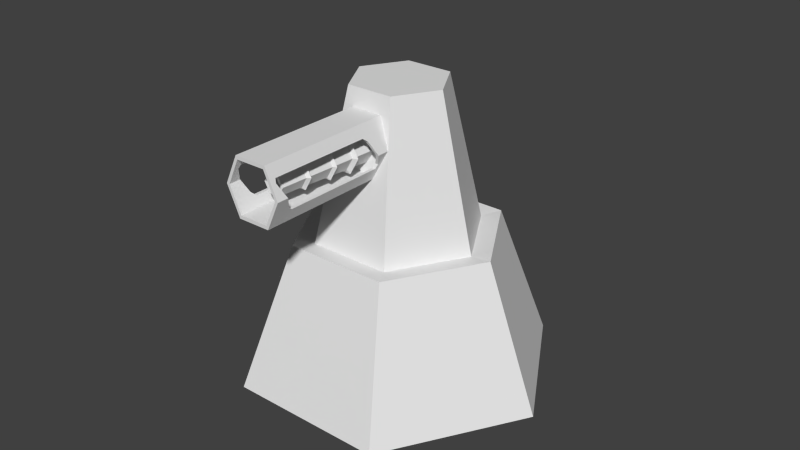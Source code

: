 # Source: Tower_EMP.blend  (saved by Blender 2.76.0; exported with 4.5.12 LTS)
import bpy
from mathutils import Matrix  # noqa: F401  (used for matrix-valued properties, if any)

bpy.ops.wm.read_factory_settings(use_empty=True)
scene = bpy.context.scene
scene.name = 'Scene'

# ---- collections
col_collection_1 = bpy.data.collections.new('Collection 1'); scene.collection.children.link(col_collection_1)

# ---- world
world_world = bpy.data.worlds.new('World'); scene.world = world_world
world_world.color = (0.05088, 0.05088, 0.05088)
world_world.use_sun_shadow = False
world_world.sun_shadow_jitter_overblur = 0.0
world_world.cycles.sampling_method = 'MANUAL'
world_world.cycles.sample_map_resolution = 256

# ---- meshes
me_cylinder = bpy.data.meshes.new('Cylinder')
me_cylinder.from_pydata([(0.0, 1.0, -0.5), (-1.682e-08, 0.4041, 0.4734), (0.866, 0.5, -0.5), (0.3499, 0.202, 0.4734), (0.866, -0.5, -0.5), (0.3499, -0.202, 0.4734), (-8.742e-08, -1.0, -0.5), (-5.218e-08, -0.4041, 0.4734), (-0.866, -0.5, -0.5), (-0.3499, -0.202, 0.4734), (-0.866, 0.5, -0.5), (-0.3499, 0.202, 0.4734), (0.5692, 0.3287, 0.5), (-6.809e-09, 0.6573, 0.5), (0.5692, -0.3287, 0.5), (-6.427e-08, -0.6573, 0.5), (-0.5692, -0.3287, 0.5), (-0.5692, 0.3287, 0.5)], [], [(0, 13, 12, 2), (2, 12, 14, 4), (4, 14, 15, 6), (6, 15, 16, 8), (8, 16, 17, 10), (10, 17, 13, 0), (0, 2, 4, 6, 8, 10), (1, 3, 12, 13), (3, 5, 14, 12), (5, 7, 15, 14), (7, 9, 16, 15), (9, 11, 17, 16), (11, 1, 13, 17)])
_uv = me_cylinder.uv_layers.new(name='UVMap')
_uv.uv.foreach_set('vector', [0.3384, 0.7679, 0.3396, 0.7807, 0.3394, 0.7929, 0.3381, 0.7865, 0.3381, 0.7865, 0.3394, 0.7929, 0.3394, 0.8173, 0.3381, 0.8237, 0.3381, 0.8237, 0.3394, 0.8173, 0.3396, 0.8295, 0.3384, 0.8422, 0.3362, 0.8422, 0.3374, 0.8548, 0.3373, 0.8789, 0.336, 0.8789, 0.336, 0.8789, 0.3373, 0.8789, 0.3374, 0.8919, 0.3362, 0.8987, 0.3388, 0.881, 0.339, 0.8422, 0.3398, 0.8422, 0.34, 0.881, 0.336, 0.7865, 0.337, 0.7679, 0.3381, 0.7865, 0.3381, 0.8237, 0.337, 0.8422, 0.336, 0.8237, 0.3388, 0.8551, 0.3381, 0.8436, 0.3381, 0.8422, 0.3388, 0.8545, 0.3381, 0.8436, 0.3374, 0.8551, 0.3374, 0.8545, 0.3381, 0.8422, 0.3374, 0.8551, 0.3374, 0.8782, 0.3374, 0.8789, 0.3374, 0.8545, 0.3374, 0.8782, 0.3381, 0.8897, 0.3381, 0.8911, 0.3374, 0.8789, 0.3381, 0.8897, 0.3388, 0.8782, 0.3388, 0.8789, 0.3381, 0.8911, 0.3388, 0.8782, 0.3388, 0.8551, 0.3388, 0.8545, 0.3388, 0.8789])
me_cylinder.use_remesh_preserve_volume = False
me_cylinder.use_remesh_preserve_attributes = False
me_cylinder.use_mirror_vertex_groups = False
me_cylinder.update()
me_cylinder_001 = bpy.data.meshes.new('Cylinder.001')
me_cylinder_001.from_pydata([(0.0, -3.306, -1.281), (1.302, -3.306, -1.281), (2.605, -3.306, -0.7623), (1.302, -3.306, -0.2441), (0.0, -3.306, -0.2441), (0.7428, 1.415, -1.058), (0.0, 1.415, -1.058), (1.486, 1.415, -0.7623), (0.7428, 1.415, -0.4667), (0.0, 1.415, -0.4667), (0.0, 0.866, -0.7573), (0.4976, 0.866, -0.7573), (0.0, -0.7616, 0.5373), (0.8977, 6.054e-08, -0.7573), (0.4494, -0.7616, 0.5373), (0.4976, -0.866, -0.7573), (0.8012, -5.867e-08, 0.5373), (0.0, -0.866, -0.7573), (0.4494, 0.7616, 0.5373), (0.0, 0.7616, 0.5373), (0.0, 0.866, 0.5373), (0.0, -0.866, 0.5373), (0.4976, -0.866, 0.5373), (0.8977, 9.313e-10, 0.5373), (0.4976, 0.866, 0.5373), (0.0, 0.7616, -0.7327), (0.0, -0.7616, -0.7327), (0.4494, -0.7616, -0.7327), (0.8012, 6.054e-08, -0.7327), (0.4494, 0.7616, -0.7327), (0.8012, 1.583e-08, -0.3123), (0.6365, -0.3564, 0.4177), (0.6365, -0.3564, 0.4177), (0.5772, -0.4848, 0.3849), (0.8012, 1.583e-08, -0.3123), (0.5772, -0.4848, 0.3849), (0.5772, -0.4848, -0.3412), (0.8977, 4.657e-09, 0.4567), (0.5772, -0.4848, -0.3412), (0.8977, 3.446e-08, -0.3123), (0.8977, 3.446e-08, -0.3123), (0.6365, -0.3564, -0.3513), (0.7331, -0.3564, -0.3513), (0.6365, -0.3564, -0.3513), (0.7331, -0.3564, -0.3513), (0.6738, -0.4848, -0.3412), (0.6738, -0.4848, -0.3412), (0.8012, -5.122e-08, 0.4567), (0.8012, -5.122e-08, 0.4567), (0.7078, 0.4111, -0.2674), (0.7078, 0.4111, -0.2674), (0.8977, 4.657e-09, 0.4567), (0.7331, -0.3564, 0.4177), (0.7331, -0.3564, 0.4177), (0.6738, -0.4848, 0.3849), (0.6738, -0.4848, 0.3849), (0.5595, 0.5232, 0.4927), (0.5595, 0.5232, 0.4927), (0.6112, 0.4111, 0.5017), (0.6112, 0.4111, 0.5017), (0.6112, 0.4111, -0.2674), (0.6112, 0.4111, -0.2674), (0.5595, 0.5232, -0.2334), (0.5595, 0.5232, -0.2334), (0.656, 0.5232, 0.4927), (0.656, 0.5232, 0.4927), (0.7078, 0.4111, 0.5017), (0.7078, 0.4111, 0.5017), (0.656, 0.5232, -0.2334), (0.656, 0.5232, -0.2334), (0.0, 0.4536, -0.8358), (0.2849, 0.4536, -0.8358), (0.5698, -0.03984, -0.8358), (0.2849, -0.5333, -0.8358), (0.0, -0.5333, -0.8358), (0.1136, 0.1569, 0.3675), (0.0, 0.1569, 0.3675), (0.2272, -0.03984, 0.3675), (0.1136, -0.2366, 0.3675), (0.0, -0.2366, 0.3675), (0.0, 0.3458, -0.2236), (0.2226, -0.4255, -0.2236), (0.0, -0.4255, -0.2236), (0.2226, 0.3458, -0.2236), (0.4452, -0.03984, -0.2236), (0.2941, -0.5493, -0.2092), (0.2941, 0.4696, -0.2092), (0.0, 0.4696, -0.2092), (0.0, -0.5493, -0.2092), (0.5882, -0.03984, -0.2092), (0.2209, -0.4225, -0.1948), (0.2209, 0.3428, -0.1948), (0.0, 0.3428, -0.1948), (0.0, -0.4225, -0.1948), (0.4418, -0.03984, -0.1948), (0.2063, -0.3971, -0.05393), (0.2063, 0.3175, -0.05393), (0.0, 0.3175, -0.05393), (0.0, -0.3971, -0.05393), (0.4126, -0.03984, -0.05393), (0.2579, -0.4865, -0.04066), (0.2579, 0.4068, -0.04066), (0.0, 0.4068, -0.04066), (0.0, -0.4865, -0.04066), (0.5157, -0.03984, -0.04066), (0.2035, -0.3924, -0.0274), (0.2035, 0.3127, -0.0274), (0.0, 0.3127, -0.0274), (0.0, -0.3924, -0.0274), (0.407, -0.03984, -0.0274), (0.1854, -0.3611, 0.1487), (0.1854, 0.2814, 0.1487), (0.0, 0.2814, 0.1487), (0.0, -0.3611, 0.1487), (0.3709, -0.03984, 0.1487), (0.1812, -0.3537, 0.1838), (0.1812, 0.2741, 0.1838), (0.0, 0.2741, 0.1838), (0.0, -0.3537, 0.1838), (0.3624, -0.03984, 0.1838), (0.0, 0.365, 0.1668), (0.0, -0.4446, 0.1668), (0.4674, -0.03984, 0.1668), (0.2337, -0.4446, 0.1668), (0.2337, 0.365, 0.1668), (0.1625, 0.2416, 0.3675), (0.0, 0.2416, 0.3675), (0.325, -0.03984, 0.3675), (0.1625, -0.3213, 0.3675), (0.0, -0.3213, 0.3675), (0.1136, 0.1569, -0.3671), (0.0, 0.1569, -0.3671), (0.2272, -0.03984, -0.3671), (0.1136, -0.2366, -0.3671), (0.0, -0.2366, -0.3671)], [], [(5, 6, 9, 8, 7), (4, 3, 8, 9), (2, 1, 5, 7), (3, 2, 7, 8), (1, 0, 6, 5), (13, 40, 44, 46, 55, 53, 51, 23, 22, 15), (10, 20, 24, 11), (15, 22, 21, 17), (11, 24, 23, 51, 67, 65, 69, 50, 40, 13), (18, 29, 28, 30, 61, 63, 57, 59, 48, 16), (12, 21, 22, 14), (14, 22, 23, 16), (16, 23, 24, 18), (18, 24, 20, 19), (14, 27, 26, 12), (19, 25, 29, 18), (16, 48, 32, 35, 38, 43, 30, 28, 27, 14), (60, 49, 68, 62), (64, 56, 62, 68), (52, 31, 47, 58, 66, 37), (36, 45, 42, 41), (66, 58, 56, 64), (41, 42, 39, 49, 60, 34), (54, 33, 31, 52), (33, 54, 45, 36), (118, 115, 128, 129), (119, 116, 125, 127), (115, 119, 127, 128), (116, 117, 126, 125), (71, 70, 80, 83), (73, 72, 84, 81), (72, 71, 83, 84), (74, 73, 81, 82), (83, 80, 87, 86), (81, 84, 89, 85), (84, 83, 86, 89), (82, 81, 85, 88), (86, 87, 92, 91), (85, 89, 94, 90), (89, 86, 91, 94), (88, 85, 90, 93), (91, 92, 97, 96), (90, 94, 99, 95), (94, 91, 96, 99), (93, 90, 95, 98), (96, 97, 102, 101), (95, 99, 104, 100), (99, 96, 101, 104), (98, 95, 100, 103), (101, 102, 107, 106), (100, 104, 109, 105), (104, 101, 106, 109), (103, 100, 105, 108), (106, 107, 112, 111), (105, 109, 114, 110), (109, 106, 111, 114), (108, 105, 110, 113), (124, 120, 117, 116), (123, 122, 119, 115), (122, 124, 116, 119), (121, 123, 115, 118), (113, 110, 123, 121), (114, 111, 124, 122), (110, 114, 122, 123), (111, 112, 120, 124), (76, 75, 125, 126), (75, 77, 127, 125), (77, 78, 128, 127), (78, 79, 129, 128), (79, 78, 133, 134), (77, 75, 130, 132), (78, 77, 132, 133), (75, 76, 131, 130), (130, 131, 134, 133, 132)])
_uv = me_cylinder_001.uv_layers.new(name='UVMap')
_uv.uv.foreach_set('vector', [0.32, 0.6915, 0.32, 0.7058, 0.32, 0.7058, 0.32, 0.6915, 0.32, 0.6772, 0.32, 0.7346, 0.32, 0.7346, 0.32, 0.644, 0.32, 0.644, 0.32, 0.6441, 0.32, 0.644, 0.32, 0.7347, 0.32, 0.7348, 0.32, 0.7346, 0.32, 0.7346, 0.32, 0.644, 0.32, 0.644, 0.32, 0.644, 0.32, 0.6441, 0.32, 0.7348, 0.32, 0.7347, 0.32, 0.7459, 0.32, 0.7459, 0.32, 0.7412, 0.32, 0.7396, 0.32, 0.7396, 0.32, 0.7412, 0.32, 0.7459, 0.32, 0.7459, 0.32, 0.7346, 0.32, 0.7346, 0.32, 0.736, 0.32, 0.7606, 0.32, 0.7594, 0.32, 0.7348, 0.32, 0.7306, 0.32, 0.7058, 0.32, 0.7058, 0.32, 0.7306, 0.32, 0.7642, 0.32, 0.7642, 0.32, 0.7459, 0.32, 0.7459, 0.32, 0.7545, 0.32, 0.7569, 0.32, 0.7569, 0.32, 0.7545, 0.32, 0.7459, 0.32, 0.7459, 0.248, 0.2473, 0.248, 0.2471, 0.248, 0.2375, 0.248, 0.2376, 0.248, 0.2428, 0.248, 0.2442, 0.248, 0.2443, 0.248, 0.2429, 0.248, 0.2378, 0.248, 0.2378, 0.32, 0.646, 0.32, 0.644, 0.32, 0.644, 0.32, 0.646, 0.32, 0.646, 0.32, 0.644, 0.32, 0.6606, 0.32, 0.6606, 0.32, 0.6606, 0.32, 0.6606, 0.32, 0.6772, 0.32, 0.6752, 0.32, 0.6752, 0.32, 0.6772, 0.32, 0.6772, 0.32, 0.6752, 0.248, 0.2217, 0.248, 0.2215, 0.248, 0.2173, 0.248, 0.2175, 0.248, 0.2173, 0.248, 0.2416, 0.248, 0.2416, 0.248, 0.2173, 0.248, 0.2378, 0.248, 0.2378, 0.248, 0.2302, 0.248, 0.2275, 0.248, 0.2274, 0.248, 0.2301, 0.248, 0.2376, 0.248, 0.2375, 0.248, 0.2215, 0.248, 0.2217, 0.248, 0.2345, 0.248, 0.2345, 0.248, 0.2367, 0.248, 0.2367, 0.248, 0.2483, 0.248, 0.2483, 0.248, 0.2344, 0.248, 0.2344, 0.32, 0.7227, 0.32, 0.7227, 0.32, 0.7159, 0.32, 0.7079, 0.32, 0.708, 0.32, 0.716, 0.248, 0.2173, 0.248, 0.2173, 0.248, 0.2197, 0.248, 0.2198, 0.32, 0.708, 0.32, 0.7079, 0.32, 0.7058, 0.32, 0.7058, 0.248, 0.2198, 0.248, 0.2197, 0.248, 0.2266, 0.248, 0.2345, 0.248, 0.2345, 0.248, 0.2266, 0.248, 0.2078, 0.248, 0.2078, 0.248, 0.2054, 0.248, 0.2054, 0.248, 0.2346, 0.248, 0.2349, 0.248, 0.2487, 0.248, 0.2484, 0.246, 0.5402, 0.246, 0.5385, 0.246, 0.5381, 0.246, 0.5396, 0.246, 0.5316, 0.246, 0.528, 0.246, 0.5286, 0.246, 0.5318, 0.246, 0.5385, 0.246, 0.5316, 0.246, 0.5318, 0.246, 0.5381, 0.246, 0.5066, 0.246, 0.5066, 0.246, 0.5101, 0.246, 0.5101, 0.246, 0.4688, 0.246, 0.4688, 0.246, 0.4807, 0.246, 0.4807, 0.246, 0.5274, 0.246, 0.5165, 0.246, 0.5173, 0.246, 0.5258, 0.246, 0.5165, 0.246, 0.5108, 0.246, 0.5128, 0.246, 0.5173, 0.246, 0.5301, 0.246, 0.5274, 0.246, 0.5258, 0.246, 0.5279, 0.438, 0.456, 0.438, 0.456, 0.438, 0.4584, 0.438, 0.4584, 0.438, 0.4412, 0.438, 0.4486, 0.438, 0.4486, 0.438, 0.4388, 0.438, 0.4486, 0.438, 0.456, 0.438, 0.4584, 0.438, 0.4486, 0.438, 0.4412, 0.438, 0.4412, 0.438, 0.4388, 0.438, 0.4388, 0.438, 0.4388, 0.438, 0.4388, 0.438, 0.4412, 0.438, 0.4412, 0.438, 0.4584, 0.438, 0.4486, 0.438, 0.4486, 0.438, 0.4559, 0.438, 0.4486, 0.438, 0.4388, 0.438, 0.4412, 0.438, 0.4486, 0.438, 0.4584, 0.438, 0.4584, 0.438, 0.4559, 0.438, 0.4559, 0.246, 0.528, 0.246, 0.5322, 0.246, 0.5322, 0.246, 0.5283, 0.246, 0.5407, 0.246, 0.5322, 0.246, 0.5324, 0.246, 0.5403, 0.246, 0.5322, 0.246, 0.5278, 0.246, 0.5283, 0.246, 0.5324, 0.246, 0.5427, 0.246, 0.5407, 0.246, 0.5403, 0.246, 0.5422, 0.438, 0.4541, 0.438, 0.4541, 0.438, 0.4558, 0.438, 0.4558, 0.438, 0.4403, 0.438, 0.4472, 0.438, 0.4472, 0.438, 0.4386, 0.438, 0.4472, 0.438, 0.4541, 0.438, 0.4558, 0.438, 0.4472, 0.438, 0.4403, 0.438, 0.4403, 0.438, 0.4386, 0.438, 0.4386, 0.438, 0.4388, 0.438, 0.4388, 0.438, 0.4406, 0.438, 0.4406, 0.438, 0.456, 0.438, 0.4474, 0.438, 0.4474, 0.438, 0.4542, 0.438, 0.4474, 0.438, 0.4388, 0.438, 0.4406, 0.438, 0.4474, 0.438, 0.456, 0.438, 0.456, 0.438, 0.4542, 0.438, 0.4542, 0.246, 0.5066, 0.246, 0.5105, 0.246, 0.5105, 0.246, 0.5069, 0.246, 0.5397, 0.246, 0.5318, 0.246, 0.5321, 0.246, 0.5392, 0.246, 0.5318, 0.246, 0.5278, 0.246, 0.5284, 0.246, 0.5321, 0.246, 0.5415, 0.246, 0.5397, 0.246, 0.5392, 0.246, 0.5409, 0.438, 0.3812, 0.438, 0.3812, 0.438, 0.383, 0.438, 0.383, 0.438, 0.3968, 0.438, 0.389, 0.438, 0.389, 0.438, 0.395, 0.438, 0.389, 0.438, 0.3812, 0.438, 0.383, 0.438, 0.389, 0.438, 0.3968, 0.438, 0.3968, 0.438, 0.395, 0.438, 0.395, 0.438, 0.4114, 0.438, 0.4114, 0.438, 0.4098, 0.438, 0.4098, 0.438, 0.4175, 0.438, 0.4237, 0.438, 0.4253, 0.438, 0.4175, 0.438, 0.4114, 0.438, 0.4175, 0.438, 0.4175, 0.438, 0.4098, 0.438, 0.4237, 0.438, 0.4237, 0.438, 0.4253, 0.438, 0.4253, 0.246, 0.4989, 0.246, 0.4989, 0.246, 0.4973, 0.246, 0.4973, 0.246, 0.4989, 0.246, 0.5027, 0.246, 0.5027, 0.246, 0.4973, 0.246, 0.5027, 0.246, 0.5065, 0.246, 0.5081, 0.246, 0.5027, 0.246, 0.5065, 0.246, 0.5065, 0.246, 0.5081, 0.246, 0.5081, 0.246, 0.4532, 0.246, 0.4532, 0.246, 0.4736, 0.246, 0.4736, 0.246, 0.42, 0.246, 0.42, 0.246, 0.4404, 0.246, 0.4404, 0.246, 0.42, 0.246, 0.42, 0.246, 0.4404, 0.246, 0.4404, 0.246, 0.4734, 0.246, 0.4737, 0.246, 0.4535, 0.246, 0.4532, 0.246, 0.4404, 0.246, 0.4535, 0.246, 0.4736, 0.246, 0.4404, 0.246, 0.4404])
me_cylinder_001.use_remesh_preserve_volume = False
me_cylinder_001.use_remesh_preserve_attributes = False
me_cylinder_001.use_mirror_vertex_groups = False
me_cylinder_001.update()

# ---- objects
ob_base = bpy.data.objects.new('Base', me_cylinder)
ob_barrel = bpy.data.objects.new('Barrel', me_cylinder_001)

# ---- transforms, parenting, visibility, modifiers, constraints
ob_base.location = (0.0, -0.0004265, 0.2022)
ob_base.rotation_euler = (0.0, -0.0, 0.5236)
ob_base.scale = (0.45, 0.45, 0.405)
ob_base.lineart.crease_threshold = 0.0
ob_barrel.location = (3.071e-06, -0.3025, 0.6948)
ob_barrel.rotation_euler = (1.571, -0.0, -6.718e-08)
ob_barrel.scale = (0.09104, 0.09104, 0.3963)
ob_barrel.lineart.crease_threshold = 0.0
_m = ob_barrel.modifiers.new('Mirror', 'MIRROR')
_m.use_clip = True

# ---- collection membership
col_collection_1.objects.link(ob_base)
col_collection_1.objects.link(ob_barrel)

# ---- scene / render settings (as saved in the file)
scene.frame_start = 1; scene.frame_end = 250; scene.frame_set(1)
scene.render.engine = 'BLENDER_EEVEE_NEXT'
scene.render.resolution_percentage = 50
scene.render.dither_intensity = 0.0
scene.cycles.use_denoising = False
scene.cycles.samples = 10
scene.cycles.sampling_pattern = 'TABULATED_SOBOL'
scene.cycles.light_sampling_threshold = 0.0
scene.cycles.use_adaptive_sampling = False
scene.cycles.use_light_tree = False
scene.cycles.blur_glossy = 0.0
scene.cycles.pixel_filter_type = 'GAUSSIAN'
scene.cycles.sample_clamp_indirect = 0.0
scene.view_settings.view_transform = 'Standard'
bpy.context.view_layer.update()

# ---- added for rendering (the .blend has no active camera and no usable light): camera, sun
cam_auto = bpy.data.cameras.new('AutoCamera')
cam_auto.lens = 50.0
cam_auto.sensor_width = 36.0
cam_auto.clip_end = 1000.0
ob_auto_camera = bpy.data.objects.new('AutoCamera', cam_auto)
scene.collection.objects.link(ob_auto_camera)
ob_auto_camera.location = (1.68368, -2.02085, 1.75863)
ob_auto_camera.rotation_euler = (1.09748, -7.21219e-08, 0.694738)
scene.camera = ob_auto_camera
light_auto_sun = bpy.data.lights.new('AutoSun', 'SUN')
light_auto_sun.energy = 3.0
light_auto_sun.angle = 0.0523599
ob_auto_sun = bpy.data.objects.new('AutoSun', light_auto_sun)
scene.collection.objects.link(ob_auto_sun)
ob_auto_sun.rotation_euler = (0.872665, 0.174533, 0.523599)
bpy.context.view_layer.update()
